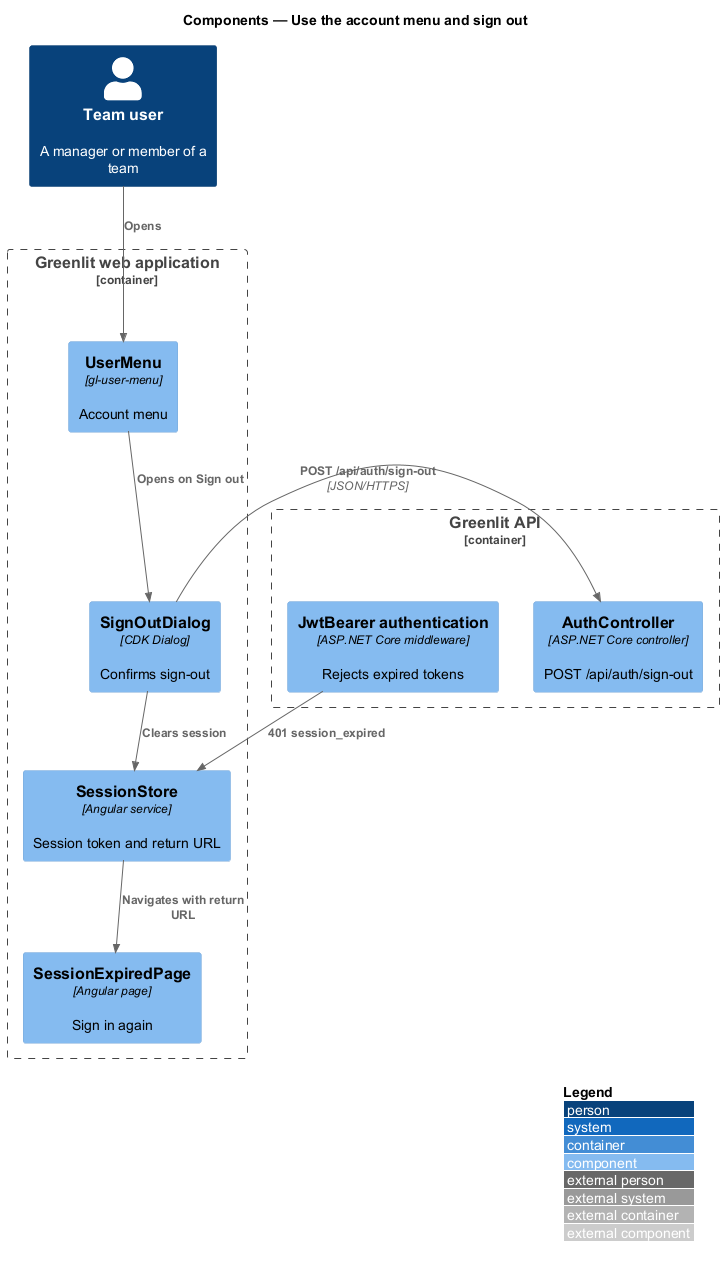

The diagram above was rendered by PlantUML. Its source (embedded in the PNG):
@startuml
!include <C4/C4_Component>
LAYOUT_WITH_LEGEND()
title Components — Use the account menu and sign out

Person(person, "Team user", "A manager or member of a team")
Container_Boundary(spa_b, "Greenlit web application") {
  Component(menu, "UserMenu", "gl-user-menu", "Account menu")
  Component(dialog, "SignOutDialog", "CDK Dialog", "Confirms sign-out")
  Component(store, "SessionStore", "Angular service", "Session token and return URL")
  Component(expired, "SessionExpiredPage", "Angular page", "Sign in again")
}
Container_Boundary(api_b, "Greenlit API") {
  Component(ctrl, "AuthController", "ASP.NET Core controller", "POST /api/auth/sign-out")
  Component(jwt, "JwtBearer authentication", "ASP.NET Core middleware", "Rejects expired tokens")
}

Rel(person, menu, "Opens")
Rel(menu, dialog, "Opens on Sign out")
Rel(dialog, ctrl, "POST /api/auth/sign-out", "JSON/HTTPS")
Rel(dialog, store, "Clears session")
Rel(jwt, store, "401 session_expired")
Rel(store, expired, "Navigates with return URL")
@enduml